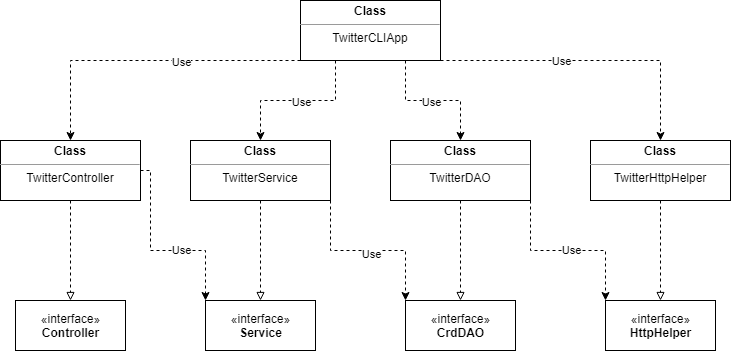

The diagram above was exported from draw.io. Its source (the exported page's mxGraphModel, read from the mxfile embedded in the PNG):
<mxGraphModel dx="1422" dy="794" grid="1" gridSize="10" guides="1" tooltips="1" connect="1" arrows="1" fold="1" page="1" pageScale="1" pageWidth="850" pageHeight="1100" math="0" shadow="0">
  <root>
    <mxCell id="0" />
    <mxCell id="1" parent="0" />
    <mxCell id="9TReDO-xU8KWK4QehbFk-9" style="edgeStyle=orthogonalEdgeStyle;rounded=0;orthogonalLoop=1;jettySize=auto;html=1;exitX=0;exitY=1;exitDx=0;exitDy=0;dashed=1;" edge="1" parent="1" source="9TReDO-xU8KWK4QehbFk-4" target="9TReDO-xU8KWK4QehbFk-5">
      <mxGeometry relative="1" as="geometry">
        <Array as="points">
          <mxPoint x="120" y="250" />
        </Array>
      </mxGeometry>
    </mxCell>
    <mxCell id="9TReDO-xU8KWK4QehbFk-21" value="Use" style="edgeLabel;html=1;align=center;verticalAlign=middle;resizable=0;points=[];" vertex="1" connectable="0" parent="9TReDO-xU8KWK4QehbFk-9">
      <mxGeometry x="0.1613" y="1" relative="1" as="geometry">
        <mxPoint x="60" as="offset" />
      </mxGeometry>
    </mxCell>
    <mxCell id="9TReDO-xU8KWK4QehbFk-10" style="edgeStyle=orthogonalEdgeStyle;rounded=0;orthogonalLoop=1;jettySize=auto;html=1;exitX=0.25;exitY=1;exitDx=0;exitDy=0;entryX=0.5;entryY=0;entryDx=0;entryDy=0;dashed=1;" edge="1" parent="1" source="9TReDO-xU8KWK4QehbFk-4" target="9TReDO-xU8KWK4QehbFk-8">
      <mxGeometry relative="1" as="geometry" />
    </mxCell>
    <mxCell id="9TReDO-xU8KWK4QehbFk-22" value="Use" style="edgeLabel;html=1;align=center;verticalAlign=middle;resizable=0;points=[];" vertex="1" connectable="0" parent="9TReDO-xU8KWK4QehbFk-10">
      <mxGeometry x="-0.2774" y="1" relative="1" as="geometry">
        <mxPoint x="-19" as="offset" />
      </mxGeometry>
    </mxCell>
    <mxCell id="9TReDO-xU8KWK4QehbFk-11" style="edgeStyle=orthogonalEdgeStyle;rounded=0;orthogonalLoop=1;jettySize=auto;html=1;exitX=0.75;exitY=1;exitDx=0;exitDy=0;entryX=0.5;entryY=0;entryDx=0;entryDy=0;dashed=1;" edge="1" parent="1" source="9TReDO-xU8KWK4QehbFk-4" target="9TReDO-xU8KWK4QehbFk-7">
      <mxGeometry relative="1" as="geometry" />
    </mxCell>
    <mxCell id="9TReDO-xU8KWK4QehbFk-23" value="Use" style="edgeLabel;html=1;align=center;verticalAlign=middle;resizable=0;points=[];" vertex="1" connectable="0" parent="9TReDO-xU8KWK4QehbFk-11">
      <mxGeometry x="0.1852" y="-1" relative="1" as="geometry">
        <mxPoint x="-15" as="offset" />
      </mxGeometry>
    </mxCell>
    <mxCell id="9TReDO-xU8KWK4QehbFk-12" style="edgeStyle=orthogonalEdgeStyle;rounded=0;orthogonalLoop=1;jettySize=auto;html=1;exitX=1;exitY=1;exitDx=0;exitDy=0;entryX=0.5;entryY=0;entryDx=0;entryDy=0;dashed=1;" edge="1" parent="1" source="9TReDO-xU8KWK4QehbFk-4" target="9TReDO-xU8KWK4QehbFk-6">
      <mxGeometry relative="1" as="geometry">
        <Array as="points">
          <mxPoint x="710" y="250" />
        </Array>
      </mxGeometry>
    </mxCell>
    <mxCell id="9TReDO-xU8KWK4QehbFk-24" value="Use" style="edgeLabel;html=1;align=center;verticalAlign=middle;resizable=0;points=[];" vertex="1" connectable="0" parent="9TReDO-xU8KWK4QehbFk-12">
      <mxGeometry x="-0.12" y="-1" relative="1" as="geometry">
        <mxPoint x="-12" y="-1" as="offset" />
      </mxGeometry>
    </mxCell>
    <mxCell id="9TReDO-xU8KWK4QehbFk-4" value="&lt;p style=&quot;margin: 0px ; margin-top: 4px ; text-align: center&quot;&gt;&lt;b&gt;Class&lt;/b&gt;&lt;/p&gt;&lt;hr size=&quot;1&quot;&gt;&lt;div style=&quot;text-align: center ; height: 2px&quot;&gt;TwitterCLIApp&lt;/div&gt;" style="verticalAlign=top;align=left;overflow=fill;fontSize=12;fontFamily=Helvetica;html=1;" vertex="1" parent="1">
      <mxGeometry x="350" y="190" width="140" height="60" as="geometry" />
    </mxCell>
    <mxCell id="9TReDO-xU8KWK4QehbFk-25" style="edgeStyle=orthogonalEdgeStyle;rounded=0;orthogonalLoop=1;jettySize=auto;html=1;exitX=0.5;exitY=1;exitDx=0;exitDy=0;dashed=1;strokeColor=none;" edge="1" parent="1" source="9TReDO-xU8KWK4QehbFk-5" target="9TReDO-xU8KWK4QehbFk-16">
      <mxGeometry relative="1" as="geometry" />
    </mxCell>
    <mxCell id="9TReDO-xU8KWK4QehbFk-26" style="edgeStyle=orthogonalEdgeStyle;rounded=0;orthogonalLoop=1;jettySize=auto;html=1;exitX=0.5;exitY=1;exitDx=0;exitDy=0;entryX=0.5;entryY=0;entryDx=0;entryDy=0;dashed=1;endArrow=block;endFill=0;strokeWidth=1;" edge="1" parent="1" source="9TReDO-xU8KWK4QehbFk-5" target="9TReDO-xU8KWK4QehbFk-16">
      <mxGeometry relative="1" as="geometry" />
    </mxCell>
    <mxCell id="9TReDO-xU8KWK4QehbFk-27" style="edgeStyle=orthogonalEdgeStyle;rounded=0;orthogonalLoop=1;jettySize=auto;html=1;exitX=1;exitY=0.5;exitDx=0;exitDy=0;dashed=1;endArrow=classic;endFill=1;strokeWidth=1;entryX=0;entryY=0;entryDx=0;entryDy=0;" edge="1" parent="1" source="9TReDO-xU8KWK4QehbFk-5" target="9TReDO-xU8KWK4QehbFk-18">
      <mxGeometry relative="1" as="geometry">
        <mxPoint x="210" y="470" as="targetPoint" />
        <Array as="points">
          <mxPoint x="200" y="360" />
          <mxPoint x="200" y="440" />
          <mxPoint x="255" y="440" />
        </Array>
      </mxGeometry>
    </mxCell>
    <mxCell id="9TReDO-xU8KWK4QehbFk-33" value="Use" style="edgeLabel;html=1;align=center;verticalAlign=middle;resizable=0;points=[];" vertex="1" connectable="0" parent="9TReDO-xU8KWK4QehbFk-27">
      <mxGeometry x="0.3641" y="1" relative="1" as="geometry">
        <mxPoint x="-13" as="offset" />
      </mxGeometry>
    </mxCell>
    <mxCell id="9TReDO-xU8KWK4QehbFk-5" value="&lt;p style=&quot;margin: 0px ; margin-top: 4px ; text-align: center&quot;&gt;&lt;b&gt;Class&lt;/b&gt;&lt;/p&gt;&lt;hr size=&quot;1&quot;&gt;&lt;div style=&quot;text-align: center ; height: 2px&quot;&gt;TwitterController&lt;/div&gt;" style="verticalAlign=top;align=left;overflow=fill;fontSize=12;fontFamily=Helvetica;html=1;" vertex="1" parent="1">
      <mxGeometry x="50" y="330" width="140" height="60" as="geometry" />
    </mxCell>
    <mxCell id="9TReDO-xU8KWK4QehbFk-30" style="edgeStyle=orthogonalEdgeStyle;rounded=0;orthogonalLoop=1;jettySize=auto;html=1;exitX=0.5;exitY=1;exitDx=0;exitDy=0;entryX=0.5;entryY=0;entryDx=0;entryDy=0;dashed=1;endArrow=block;endFill=0;strokeWidth=1;" edge="1" parent="1" source="9TReDO-xU8KWK4QehbFk-6" target="9TReDO-xU8KWK4QehbFk-19">
      <mxGeometry relative="1" as="geometry" />
    </mxCell>
    <mxCell id="9TReDO-xU8KWK4QehbFk-6" value="&lt;p style=&quot;margin: 0px ; margin-top: 4px ; text-align: center&quot;&gt;&lt;b&gt;Class&lt;/b&gt;&lt;/p&gt;&lt;hr size=&quot;1&quot;&gt;&lt;div style=&quot;text-align: center ; height: 2px&quot;&gt;TwitterHttpHelper&lt;/div&gt;" style="verticalAlign=top;align=left;overflow=fill;fontSize=12;fontFamily=Helvetica;html=1;" vertex="1" parent="1">
      <mxGeometry x="640" y="330" width="140" height="60" as="geometry" />
    </mxCell>
    <mxCell id="9TReDO-xU8KWK4QehbFk-29" style="edgeStyle=orthogonalEdgeStyle;rounded=0;orthogonalLoop=1;jettySize=auto;html=1;exitX=0.5;exitY=1;exitDx=0;exitDy=0;entryX=0.5;entryY=0;entryDx=0;entryDy=0;dashed=1;endArrow=block;endFill=0;strokeWidth=1;" edge="1" parent="1" source="9TReDO-xU8KWK4QehbFk-7" target="9TReDO-xU8KWK4QehbFk-20">
      <mxGeometry relative="1" as="geometry" />
    </mxCell>
    <mxCell id="9TReDO-xU8KWK4QehbFk-32" style="edgeStyle=orthogonalEdgeStyle;rounded=0;orthogonalLoop=1;jettySize=auto;html=1;exitX=1;exitY=1;exitDx=0;exitDy=0;entryX=0;entryY=0;entryDx=0;entryDy=0;dashed=1;endArrow=classic;endFill=1;strokeWidth=1;" edge="1" parent="1" source="9TReDO-xU8KWK4QehbFk-7" target="9TReDO-xU8KWK4QehbFk-19">
      <mxGeometry relative="1" as="geometry" />
    </mxCell>
    <mxCell id="9TReDO-xU8KWK4QehbFk-35" value="Use" style="edgeLabel;html=1;align=center;verticalAlign=middle;resizable=0;points=[];" vertex="1" connectable="0" parent="9TReDO-xU8KWK4QehbFk-32">
      <mxGeometry x="0.1886" y="1" relative="1" as="geometry">
        <mxPoint x="-14" as="offset" />
      </mxGeometry>
    </mxCell>
    <mxCell id="9TReDO-xU8KWK4QehbFk-7" value="&lt;p style=&quot;margin: 0px ; margin-top: 4px ; text-align: center&quot;&gt;&lt;b&gt;Class&lt;/b&gt;&lt;/p&gt;&lt;hr size=&quot;1&quot;&gt;&lt;div style=&quot;text-align: center ; height: 2px&quot;&gt;TwitterDAO&lt;/div&gt;" style="verticalAlign=top;align=left;overflow=fill;fontSize=12;fontFamily=Helvetica;html=1;" vertex="1" parent="1">
      <mxGeometry x="440" y="330" width="140" height="60" as="geometry" />
    </mxCell>
    <mxCell id="9TReDO-xU8KWK4QehbFk-28" style="edgeStyle=orthogonalEdgeStyle;rounded=0;orthogonalLoop=1;jettySize=auto;html=1;exitX=0.5;exitY=1;exitDx=0;exitDy=0;entryX=0.5;entryY=0;entryDx=0;entryDy=0;dashed=1;endArrow=block;endFill=0;strokeWidth=1;" edge="1" parent="1" source="9TReDO-xU8KWK4QehbFk-8" target="9TReDO-xU8KWK4QehbFk-18">
      <mxGeometry relative="1" as="geometry" />
    </mxCell>
    <mxCell id="9TReDO-xU8KWK4QehbFk-31" style="edgeStyle=orthogonalEdgeStyle;rounded=0;orthogonalLoop=1;jettySize=auto;html=1;exitX=1;exitY=1;exitDx=0;exitDy=0;entryX=0;entryY=0;entryDx=0;entryDy=0;dashed=1;endArrow=classic;endFill=1;strokeWidth=1;" edge="1" parent="1" source="9TReDO-xU8KWK4QehbFk-8" target="9TReDO-xU8KWK4QehbFk-20">
      <mxGeometry relative="1" as="geometry" />
    </mxCell>
    <mxCell id="9TReDO-xU8KWK4QehbFk-34" value="Use" style="edgeLabel;html=1;align=center;verticalAlign=middle;resizable=0;points=[];" vertex="1" connectable="0" parent="9TReDO-xU8KWK4QehbFk-31">
      <mxGeometry x="0.2457" y="-3" relative="1" as="geometry">
        <mxPoint x="-19" as="offset" />
      </mxGeometry>
    </mxCell>
    <mxCell id="9TReDO-xU8KWK4QehbFk-8" value="&lt;p style=&quot;margin: 0px ; margin-top: 4px ; text-align: center&quot;&gt;&lt;b&gt;Class&lt;/b&gt;&lt;/p&gt;&lt;hr size=&quot;1&quot;&gt;&lt;div style=&quot;text-align: center ; height: 2px&quot;&gt;TwitterService&lt;/div&gt;" style="verticalAlign=top;align=left;overflow=fill;fontSize=12;fontFamily=Helvetica;html=1;" vertex="1" parent="1">
      <mxGeometry x="240" y="330" width="140" height="60" as="geometry" />
    </mxCell>
    <mxCell id="9TReDO-xU8KWK4QehbFk-16" value="«interface»&lt;br&gt;&lt;b&gt;Controller&lt;/b&gt;" style="html=1;align=center;" vertex="1" parent="1">
      <mxGeometry x="65" y="490" width="110" height="50" as="geometry" />
    </mxCell>
    <mxCell id="9TReDO-xU8KWK4QehbFk-18" value="«interface»&lt;br&gt;&lt;b&gt;Service&lt;/b&gt;" style="html=1;align=center;" vertex="1" parent="1">
      <mxGeometry x="255" y="490" width="110" height="50" as="geometry" />
    </mxCell>
    <mxCell id="9TReDO-xU8KWK4QehbFk-19" value="«interface»&lt;br&gt;&lt;b&gt;HttpHelper&lt;/b&gt;" style="html=1;align=center;" vertex="1" parent="1">
      <mxGeometry x="655" y="490" width="110" height="50" as="geometry" />
    </mxCell>
    <mxCell id="9TReDO-xU8KWK4QehbFk-20" value="«interface»&lt;br&gt;&lt;b&gt;CrdDAO&lt;/b&gt;" style="html=1;align=center;" vertex="1" parent="1">
      <mxGeometry x="455" y="490" width="110" height="50" as="geometry" />
    </mxCell>
  </root>
</mxGraphModel>